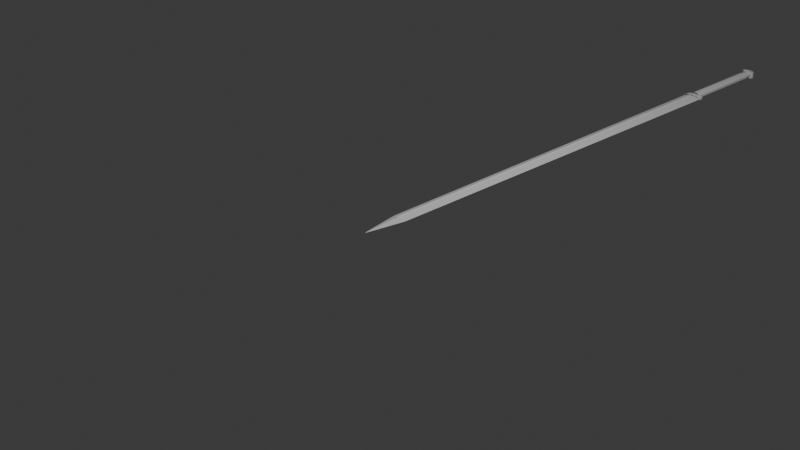# Source: Sword_Project4.blend  (saved by Blender 4.0.36; exported with 4.5.12 LTS)
import bpy
from mathutils import Matrix  # noqa: F401  (used for matrix-valued properties, if any)

bpy.ops.wm.read_factory_settings(use_empty=True)
scene = bpy.context.scene
scene.name = 'Scene'

# ---- collections
col_collection = bpy.data.collections.new('Collection'); scene.collection.children.link(col_collection)

# ---- world
world_world = bpy.data.worlds.new('World'); scene.world = world_world
world_world.use_nodes = True; world_world.node_tree.nodes.clear()
_N = world_world.node_tree.nodes; _L = world_world.node_tree.links
n0 = _N.new('ShaderNodeOutputWorld'); n0.name = 'World Output'; n0.location = (300, 300)
n1 = _N.new('ShaderNodeBackground'); n1.name = 'Background'; n1.location = (10, 300)
n1.inputs[0].default_value = (0.05088, 0.05088, 0.05088, 1.0)
_L.new(n1.outputs[0], n0.inputs[0])
n0.is_active_output = True
world_world.color = (0.05088, 0.05088, 0.05088)
world_world.use_sun_shadow = False
world_world.sun_shadow_jitter_overblur = 0.0

# ---- cameras
cam_camera = bpy.data.cameras.new('Camera')
cam_camera.clip_end = 100.0
cam_camera.ortho_scale = 7.314

# ---- lights
light_light = bpy.data.lights.new('Light', 'POINT')
light_light.transmission_factor = 0.0
light_light.use_soft_falloff = False
light_light.energy = 1000.0
light_light.shadow_soft_size = 0.1
light_light.shadow_maximum_resolution = 0.006
light_light.use_absolute_resolution = True

# ---- meshes
me_cube_008 = bpy.data.meshes.new('Cube.008')
me_cube_008.from_pydata([(0.0, -1.0, 0.0), (-1.0, 1.0, 0.0), (1.0, 1.0, 0.0), (-1.0, 0.0, 0.0), (0.0, 1.0, -0.3847), (1.0, 0.0, 0.0), (0.0, 1.0, 0.3847), (-1.49e-08, 0.0, -0.3851), (1.49e-08, 0.0, 0.3851), (-0.1785, 1.0, -0.8215), (0.1785, 1.0, -0.8215), (0.1785, 1.0, 0.8215), (-0.1785, 1.0, 0.8215), (0.1777, 0.0, 0.8223), (-0.1777, 0.0, 0.8223), (0.0, -0.1568, 0.8432), (-0.1777, 0.0, -0.8223), (0.1777, 0.0, -0.8223), (0.0, -0.1568, -0.8432), (-0.1785, 10.6, -0.8215), (0.0, 10.6, -0.3847), (0.0, 10.6, 0.3847), (0.1785, 10.6, 0.8215), (-0.1785, 10.6, 0.8215), (0.1785, 10.6, -0.8215), (-1.0, 10.6, 0.0), (1.0, 10.6, 0.0)], [], [(2, 11, 13, 5), (1, 12, 23, 25), (3, 16, 18, 0), (15, 14, 3, 0), (11, 2, 26, 22), (10, 4, 20, 24), (18, 17, 5, 0), (6, 11, 22, 21), (1, 9, 16, 3), (12, 1, 3, 14), (10, 2, 5, 17), (5, 13, 15, 0), (13, 8, 14, 15), (16, 7, 17, 18), (6, 8, 13, 11), (4, 7, 16, 9), (4, 9, 19, 20), (12, 6, 21, 23), (9, 1, 25, 19), (2, 10, 24, 26), (10, 17, 7, 4), (12, 14, 8, 6)])
_uv = me_cube_008.uv_layers.new(name='UVMap')
_uv.uv.foreach_set('vector', [0.625, 0.5, 0.7277, 0.5, 0.7278, 0.625, 0.625, 0.625, 0.875, 0.5, 0.7723, 0.5, 0.7723, 0.5, 0.875, 0.5, 0.125, 0.625, 0.2278, 0.625, 0.2304, 0.6446, 0.125, 0.75, 0.75, 0.6446, 0.7722, 0.625, 0.875, 0.625, 0.75, 0.75, 0.7277, 0.5, 0.625, 0.5, 0.625, 0.5, 0.7277, 0.5, 0.2723, 0.5, 0.25, 0.5, 0.25, 0.5, 0.2723, 0.5, 0.25, 0.6446, 0.2722, 0.625, 0.375, 0.625, 0.25, 0.75, 0.75, 0.5, 0.7277, 0.5, 0.7277, 0.5, 0.75, 0.5, 0.125, 0.5, 0.2277, 0.5, 0.2278, 0.625, 0.125, 0.625, 0.7723, 0.5, 0.875, 0.5, 0.875, 0.625, 0.7722, 0.625, 0.2723, 0.5, 0.375, 0.5, 0.375, 0.625, 0.2722, 0.625, 0.625, 0.625, 0.7278, 0.625, 0.7304, 0.6446, 0.625, 0.75, 0.75, 0.6361, 0.7611, 0.6306, 0.7722, 0.625, 0.75, 0.6446, 0.2278, 0.625, 0.2333, 0.6306, 0.2389, 0.6361, 0.2304, 0.6446, 0.75, 0.5, 0.75, 0.625, 0.7278, 0.625, 0.7277, 0.5, 0.25, 0.5, 0.25, 0.625, 0.2278, 0.625, 0.2277, 0.5, 0.25, 0.5, 0.2277, 0.5, 0.2277, 0.5, 0.25, 0.5, 0.7723, 0.5, 0.75, 0.5, 0.75, 0.5, 0.7723, 0.5, 0.2277, 0.5, 0.125, 0.5, 0.125, 0.5, 0.2277, 0.5, 0.375, 0.5, 0.2723, 0.5, 0.2723, 0.5, 0.375, 0.5, 0.2723, 0.5, 0.2722, 0.625, 0.25, 0.625, 0.25, 0.5, 0.7723, 0.5, 0.7722, 0.625, 0.75, 0.625, 0.75, 0.5])
me_cube_008.update()
me_cylinder = bpy.data.meshes.new('Cylinder')
me_cylinder.from_pydata([(0.0, 1.0, -1.0), (0.0, 1.0, 1.0), (0.5878, 0.809, -1.0), (0.5878, 0.809, 1.0), (0.9511, 0.309, -1.0), (0.9511, 0.309, 1.0), (0.9511, -0.309, -1.0), (0.9511, -0.309, 1.0), (0.5878, -0.809, -1.0), (0.5878, -0.809, 1.0), (0.0, -1.0, -1.0), (0.0, -1.0, 1.0), (-0.5878, -0.809, -1.0), (-0.5878, -0.809, 1.0), (-0.9511, -0.309, -1.0), (-0.9511, -0.309, 1.0), (-0.9511, 0.309, -1.0), (-0.9511, 0.309, 1.0), (-0.5878, 0.809, -1.0), (-0.5878, 0.809, 1.0)], [], [(0, 1, 3, 2), (2, 3, 5, 4), (4, 5, 7, 6), (6, 7, 9, 8), (8, 9, 11, 10), (10, 11, 13, 12), (12, 13, 15, 14), (14, 15, 17, 16), (16, 17, 19, 18), (18, 19, 1, 0)])
_uv = me_cylinder.uv_layers.new(name='UVMap')
_uv.uv.foreach_set('vector', [1.0, 0.0, 1.0, 1.0, 0.9, 1.0, 0.9, 0.0, 0.9, 0.0, 0.9, 1.0, 0.8, 1.0, 0.8, 0.0, 0.8, 0.0, 0.8, 1.0, 0.7, 1.0, 0.7, 0.0, 0.7, 0.0, 0.7, 1.0, 0.6, 1.0, 0.6, 0.0, 0.6, 0.0, 0.6, 1.0, 0.5, 1.0, 0.5, 0.0, 0.5, 0.0, 0.5, 1.0, 0.4, 1.0, 0.4, 0.0, 0.4, 0.0, 0.4, 1.0, 0.3, 1.0, 0.3, 0.0, 0.3, 0.0, 0.3, 1.0, 0.2, 1.0, 0.2, 0.0, 0.2, 0.0, 0.2, 1.0, 0.1, 1.0, 0.1, 0.0, 0.1, 0.0, 0.1, 1.0, -7.451e-08, 1.0, -7.451e-08, 0.0])
me_cylinder.update()
me_cylinder_001 = bpy.data.meshes.new('Cylinder.001')
me_cylinder_001.from_pydata([(0.0, 1.0, -1.0), (0.0, 1.0, 1.0), (0.5878, 0.809, -1.0), (0.5878, 0.809, 1.0), (0.9511, 0.309, -1.0), (0.9511, 0.309, 1.0), (0.9511, -0.309, -1.0), (0.9511, -0.309, 1.0), (0.5878, -0.809, -1.0), (0.5878, -0.809, 1.0), (0.0, -1.0, -1.0), (0.0, -1.0, 1.0), (-0.5878, -0.809, -1.0), (-0.5878, -0.809, 1.0), (-0.9511, -0.309, -1.0), (-0.9511, -0.309, 1.0), (-0.9511, 0.309, -1.0), (-0.9511, 0.309, 1.0), (-0.5878, 0.809, -1.0), (-0.5878, 0.809, 1.0)], [], [(0, 1, 3, 2), (2, 3, 5, 4), (4, 5, 7, 6), (6, 7, 9, 8), (8, 9, 11, 10), (10, 11, 13, 12), (12, 13, 15, 14), (14, 15, 17, 16), (16, 17, 19, 18), (18, 19, 1, 0)])
_uv = me_cylinder_001.uv_layers.new(name='UVMap')
_uv.uv.foreach_set('vector', [1.0, 0.0, 1.0, 1.0, 0.9, 1.0, 0.9, 0.0, 0.9, 0.0, 0.9, 1.0, 0.8, 1.0, 0.8, 0.0, 0.8, 0.0, 0.8, 1.0, 0.7, 1.0, 0.7, 0.0, 0.7, 0.0, 0.7, 1.0, 0.6, 1.0, 0.6, 0.0, 0.6, 0.0, 0.6, 1.0, 0.5, 1.0, 0.5, 0.0, 0.5, 0.0, 0.5, 1.0, 0.4, 1.0, 0.4, 0.0, 0.4, 0.0, 0.4, 1.0, 0.3, 1.0, 0.3, 0.0, 0.3, 0.0, 0.3, 1.0, 0.2, 1.0, 0.2, 0.0, 0.2, 0.0, 0.2, 1.0, 0.1, 1.0, 0.1, 0.0, 0.1, 0.0, 0.1, 1.0, -7.451e-08, 1.0, -7.451e-08, 0.0])
me_cylinder_001.update()
me_cylinder_002 = bpy.data.meshes.new('Cylinder.002')
me_cylinder_002.from_pydata([(0.0, 1.0, -1.0), (0.0, 1.0, 1.0), (0.5878, 0.809, -1.0), (0.5878, 0.809, 1.0), (0.9511, 0.309, -1.0), (0.9511, 0.309, 1.0), (0.9511, -0.309, -1.0), (0.9511, -0.309, 1.0), (0.5878, -0.809, -1.0), (0.5878, -0.809, 1.0), (0.0, -1.0, -1.0), (0.0, -1.0, 1.0), (-0.5878, -0.809, -1.0), (-0.5878, -0.809, 1.0), (-0.9511, -0.309, -1.0), (-0.9511, -0.309, 1.0), (-0.9511, 0.309, -1.0), (-0.9511, 0.309, 1.0), (-0.5878, 0.809, -1.0), (-0.5878, 0.809, 1.0)], [], [(0, 1, 3, 2), (2, 3, 5, 4), (4, 5, 7, 6), (6, 7, 9, 8), (8, 9, 11, 10), (10, 11, 13, 12), (12, 13, 15, 14), (14, 15, 17, 16), (16, 17, 19, 18), (18, 19, 1, 0)])
_uv = me_cylinder_002.uv_layers.new(name='UVMap')
_uv.uv.foreach_set('vector', [1.0, 0.0, 1.0, 1.0, 0.9, 1.0, 0.9, 0.0, 0.9, 0.0, 0.9, 1.0, 0.8, 1.0, 0.8, 0.0, 0.8, 0.0, 0.8, 1.0, 0.7, 1.0, 0.7, 0.0, 0.7, 0.0, 0.7, 1.0, 0.6, 1.0, 0.6, 0.0, 0.6, 0.0, 0.6, 1.0, 0.5, 1.0, 0.5, 0.0, 0.5, 0.0, 0.5, 1.0, 0.4, 1.0, 0.4, 0.0, 0.4, 0.0, 0.4, 1.0, 0.3, 1.0, 0.3, 0.0, 0.3, 0.0, 0.3, 1.0, 0.2, 1.0, 0.2, 0.0, 0.2, 0.0, 0.2, 1.0, 0.1, 1.0, 0.1, 0.0, 0.1, 0.0, 0.1, 1.0, -7.451e-08, 1.0, -7.451e-08, 0.0])
me_cylinder_002.update()
me_cylinder_004 = bpy.data.meshes.new('Cylinder.004')
me_cylinder_004.from_pydata([(0.0, 1.0, -1.0), (0.0, 1.0, 1.0), (0.5878, 0.809, -1.0), (0.5878, 0.809, 1.0), (0.9511, 0.309, -1.0), (0.9511, 0.309, 1.0), (0.9511, -0.309, -1.0), (0.9511, -0.309, 1.0), (0.5878, -0.809, -1.0), (0.5878, -0.809, 1.0), (0.0, -1.0, -1.0), (0.0, -1.0, 1.0), (-0.5878, -0.809, -1.0), (-0.5878, -0.809, 1.0), (-0.9511, -0.309, -1.0), (-0.9511, -0.309, 1.0), (-0.9511, 0.309, -1.0), (-0.9511, 0.309, 1.0), (-0.5878, 0.809, -1.0), (-0.5878, 0.809, 1.0)], [], [(0, 1, 3, 2), (2, 3, 5, 4), (4, 5, 7, 6), (6, 7, 9, 8), (8, 9, 11, 10), (10, 11, 13, 12), (12, 13, 15, 14), (14, 15, 17, 16), (16, 17, 19, 18), (18, 19, 1, 0)])
_uv = me_cylinder_004.uv_layers.new(name='UVMap')
_uv.uv.foreach_set('vector', [1.0, 0.0, 1.0, 1.0, 0.9, 1.0, 0.9, 0.0, 0.9, 0.0, 0.9, 1.0, 0.8, 1.0, 0.8, 0.0, 0.8, 0.0, 0.8, 1.0, 0.7, 1.0, 0.7, 0.0, 0.7, 0.0, 0.7, 1.0, 0.6, 1.0, 0.6, 0.0, 0.6, 0.0, 0.6, 1.0, 0.5, 1.0, 0.5, 0.0, 0.5, 0.0, 0.5, 1.0, 0.4, 1.0, 0.4, 0.0, 0.4, 0.0, 0.4, 1.0, 0.3, 1.0, 0.3, 0.0, 0.3, 0.0, 0.3, 1.0, 0.2, 1.0, 0.2, 0.0, 0.2, 0.0, 0.2, 1.0, 0.1, 1.0, 0.1, 0.0, 0.1, 0.0, 0.1, 1.0, -7.451e-08, 1.0, -7.451e-08, 0.0])
me_cylinder_004.update()

# ---- objects
ob_light = bpy.data.objects.new('Light', light_light)
ob_camera = bpy.data.objects.new('Camera', cam_camera)
ob_cube = bpy.data.objects.new('Cube', me_cube_008)
ob_cylinder = bpy.data.objects.new('Cylinder', me_cylinder)
ob_cylinder_001 = bpy.data.objects.new('Cylinder.001', me_cylinder_001)
ob_cylinder_002 = bpy.data.objects.new('Cylinder.002', me_cylinder_002)
ob_cylinder_003 = bpy.data.objects.new('Cylinder.003', me_cylinder_004)

# ---- transforms, parenting, visibility, modifiers, constraints
ob_light.location = (4.076, 1.005, 5.904)
ob_light.rotation_euler = (0.6503, 0.05522, 1.866)
ob_light.lock_rotations_4d = False
ob_light.empty_display_type = 'ARROWS'
ob_light.color = (0.0, 0.0, 0.0, 0.0)
ob_light.lineart.crease_threshold = 0.0
ob_camera.location = (7.359, -6.926, 4.958)
ob_camera.rotation_euler = (1.109, 0.0, 0.8149)
ob_camera.lock_rotations_4d = False
ob_camera.empty_display_type = 'ARROWS'
ob_camera.color = (0.0, 0.0, 0.0, 0.0)
ob_camera.display_type = 'WIRE'
ob_camera.lineart.crease_threshold = 0.0
ob_cube.location = (0.0, 0.0, 0.0)
ob_cube.scale = (0.09, 0.5, 0.03)
_m = ob_cube.modifiers.new('Subdivision', 'SUBSURF')
_m.subdivision_type = 'SIMPLE'
_m.levels = 3
_m.render_levels = 3
_m = ob_cube.modifiers.new('Subdivision.001', 'SUBSURF')
_m.render_levels = 1
_m = ob_cube.modifiers.new('SimpleDeform', 'SIMPLE_DEFORM')
_m.deform_method = 'TAPER'
_m.deform_axis = 'Y'
_m.factor = 0.35
_m.angle = 0.35
ob_cylinder.location = (0.0, 5.26, 0.0)
ob_cylinder.rotation_euler = (1.571, 0.0, 0.0)
ob_cylinder.scale = (0.1212, 0.03607, 0.03835)
ob_cylinder_001.location = (0.0, 5.884, 0.0)
ob_cylinder_001.rotation_euler = (1.571, 0.0, 0.0)
ob_cylinder_001.scale = (0.064, 0.047, 0.578)
ob_cylinder_002.location = (0.0, 6.508, 0.0)
ob_cylinder_002.rotation_euler = (1.571, 0.0, 0.0)
ob_cylinder_002.scale = (0.0554, 0.03876, 0.05339)
ob_cylinder_003.location = (0.0, 6.599, 0.0)
ob_cylinder_003.scale = (0.08018, 0.04007, 0.04335)

# ---- collection membership
col_collection.objects.link(ob_light)
col_collection.objects.link(ob_camera)
col_collection.objects.link(ob_cube)
col_collection.objects.link(ob_cylinder)
col_collection.objects.link(ob_cylinder_001)
col_collection.objects.link(ob_cylinder_002)
col_collection.objects.link(ob_cylinder_003)

# ---- scene / render settings (as saved in the file)
scene.camera = ob_camera
scene.frame_start = 1; scene.frame_end = 250; scene.frame_set(1)
scene.render.engine = 'BLENDER_EEVEE_NEXT'
scene.cycles.sampling_pattern = 'TABULATED_SOBOL'
bpy.context.view_layer.update()
